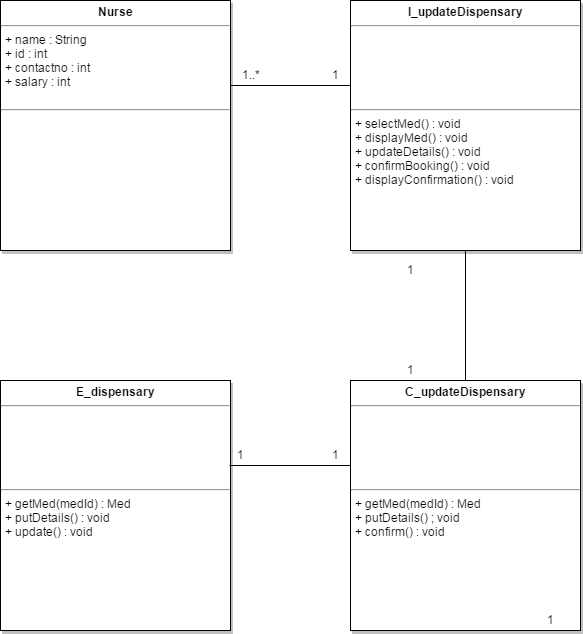

The diagram above was exported from draw.io. Its source (the exported page's mxGraphModel, read from the mxfile embedded in the PNG):
<mxGraphModel dx="786" dy="1064" grid="1" gridSize="10" guides="1" tooltips="1" connect="1" arrows="1" fold="1" page="0" pageScale="1.5" pageWidth="826" pageHeight="1169" background="#ffffff" math="0" shadow="0">
  <root>
    <mxCell id="0" style=";html=1;" />
    <mxCell id="1" style=";html=1;" parent="0" />
    <mxCell id="45" value="&lt;p style=&quot;margin: 0px ; margin-top: 4px ; text-align: center&quot;&gt;&lt;b&gt;Nurse&lt;/b&gt;&lt;/p&gt;&lt;hr&gt;&lt;p style=&quot;margin: 0px ; margin-left: 4px&quot;&gt;&lt;span&gt;+ name : String&lt;/span&gt;&lt;br&gt;&lt;/p&gt;&lt;p style=&quot;margin: 0px ; margin-left: 4px&quot;&gt;+ id : int&lt;/p&gt;&lt;p style=&quot;margin: 0px ; margin-left: 4px&quot;&gt;+ contactno : int&lt;/p&gt;&lt;p style=&quot;margin: 0px ; margin-left: 4px&quot;&gt;+ salary : int&lt;/p&gt;&lt;p style=&quot;margin: 0px ; margin-left: 4px&quot;&gt;&lt;br&gt;&lt;/p&gt;&lt;hr&gt;&lt;p style=&quot;margin: 0px ; margin-left: 4px&quot;&gt;&lt;br&gt;&lt;/p&gt;" style="shadow=1;fillColor=#FFFFFF;gradientColor=none;verticalAlign=top;align=left;overflow=fill;fontSize=12;fontFamily=Helvetica;html=1" parent="1" vertex="1">
      <mxGeometry x="160" y="-50" width="230" height="250" as="geometry" />
    </mxCell>
    <mxCell id="84" value="&lt;p style=&quot;margin: 0px ; margin-top: 4px ; text-align: center&quot;&gt;&lt;strong&gt;I_updateDispensary&lt;/strong&gt;&lt;/p&gt;&lt;hr&gt;&lt;p style=&quot;margin: 0px ; margin-left: 4px&quot;&gt;&lt;br&gt;&lt;/p&gt;&lt;p style=&quot;margin: 0px ; margin-left: 4px&quot;&gt;&lt;br&gt;&lt;/p&gt;&lt;p style=&quot;margin: 0px ; margin-left: 4px&quot;&gt;&lt;br&gt;&lt;/p&gt;&lt;p style=&quot;margin: 0px ; margin-left: 4px&quot;&gt;&lt;br&gt;&lt;/p&gt;&lt;p style=&quot;margin: 0px ; margin-left: 4px&quot;&gt;&lt;br&gt;&lt;/p&gt;&lt;hr&gt;&lt;p style=&quot;margin: 0px ; margin-left: 4px&quot;&gt;+ selectMed() : void&lt;/p&gt;&lt;p style=&quot;margin: 0px ; margin-left: 4px&quot;&gt;+ displayMed() : void&lt;/p&gt;&lt;p style=&quot;margin: 0px ; margin-left: 4px&quot;&gt;+ updateDetails() : void&lt;/p&gt;&lt;p style=&quot;margin: 0px ; margin-left: 4px&quot;&gt;+ confirmBooking() : void&lt;/p&gt;&lt;p style=&quot;margin: 0px ; margin-left: 4px&quot;&gt;+ displayConfirmation() : void&lt;/p&gt;" style="shadow=1;fillColor=#FFFFFF;gradientColor=none;verticalAlign=top;align=left;overflow=fill;fontSize=12;fontFamily=Helvetica;html=1" parent="1" vertex="1">
      <mxGeometry x="510" y="-50" width="230" height="250" as="geometry" />
    </mxCell>
    <mxCell id="85" value="&lt;p style=&quot;margin: 0px ; margin-top: 4px ; text-align: center&quot;&gt;&lt;b&gt;C_updateDispensary&lt;/b&gt;&lt;/p&gt;&lt;hr&gt;&lt;p style=&quot;margin: 0px ; margin-left: 4px&quot;&gt;&lt;br&gt;&lt;/p&gt;&lt;p style=&quot;margin: 0px ; margin-left: 4px&quot;&gt;&lt;br&gt;&lt;/p&gt;&lt;p style=&quot;margin: 0px ; margin-left: 4px&quot;&gt;&lt;br&gt;&lt;/p&gt;&lt;p style=&quot;margin: 0px ; margin-left: 4px&quot;&gt;&lt;br&gt;&lt;/p&gt;&lt;p style=&quot;margin: 0px ; margin-left: 4px&quot;&gt;&lt;br&gt;&lt;/p&gt;&lt;hr&gt;&lt;p style=&quot;margin: 0px ; margin-left: 4px&quot;&gt;+ getMed(medId) : Med&lt;/p&gt;&lt;p style=&quot;margin: 0px ; margin-left: 4px&quot;&gt;+ putDetails() ; void&lt;/p&gt;&lt;p style=&quot;margin: 0px ; margin-left: 4px&quot;&gt;+ confirm() : void&lt;/p&gt;" style="shadow=1;fillColor=#FFFFFF;gradientColor=none;verticalAlign=top;align=left;overflow=fill;fontSize=12;fontFamily=Helvetica;html=1" parent="1" vertex="1">
      <mxGeometry x="510" y="330" width="230" height="250" as="geometry" />
    </mxCell>
    <mxCell id="86" value="&lt;p style=&quot;margin: 0px ; margin-top: 4px ; text-align: center&quot;&gt;&lt;b&gt;E_dispensary&lt;/b&gt;&lt;/p&gt;&lt;hr&gt;&lt;p style=&quot;margin: 0px ; margin-left: 4px&quot;&gt;&lt;br&gt;&lt;/p&gt;&lt;p style=&quot;margin: 0px ; margin-left: 4px&quot;&gt;&lt;br&gt;&lt;/p&gt;&lt;p style=&quot;margin: 0px ; margin-left: 4px&quot;&gt;&lt;br&gt;&lt;/p&gt;&lt;p style=&quot;margin: 0px ; margin-left: 4px&quot;&gt;&lt;br&gt;&lt;/p&gt;&lt;p style=&quot;margin: 0px ; margin-left: 4px&quot;&gt;&lt;br&gt;&lt;/p&gt;&lt;hr&gt;&lt;p style=&quot;margin: 0px ; margin-left: 4px&quot;&gt;+ getMed(medId) : Med&lt;/p&gt;&lt;p style=&quot;margin: 0px ; margin-left: 4px&quot;&gt;+ putDetails() : void&lt;/p&gt;&lt;p style=&quot;margin: 0px ; margin-left: 4px&quot;&gt;+ update() : void&lt;/p&gt;" style="shadow=1;fillColor=#FFFFFF;gradientColor=none;verticalAlign=top;align=left;overflow=fill;fontSize=12;fontFamily=Helvetica;html=1" parent="1" vertex="1">
      <mxGeometry x="160" y="330" width="230" height="250" as="geometry" />
    </mxCell>
    <mxCell id="92" value="" style="line;strokeWidth=1;html=1;" parent="1" vertex="1">
      <mxGeometry x="390" y="30" width="120" height="10" as="geometry" />
    </mxCell>
    <mxCell id="93" value="" style="line;strokeWidth=1;html=1;direction=south;" parent="1" vertex="1">
      <mxGeometry x="620" y="200" width="10" height="130" as="geometry" />
    </mxCell>
    <mxCell id="103" value="1..*" style="text;html=1;resizable=0;points=[];autosize=1;align=left;verticalAlign=top;spacingTop=-4;" parent="1" vertex="1">
      <mxGeometry x="400" y="15" width="30" height="20" as="geometry" />
    </mxCell>
    <mxCell id="104" value="1" style="text;html=1;resizable=0;points=[];autosize=1;align=left;verticalAlign=top;spacingTop=-4;" parent="1" vertex="1">
      <mxGeometry x="490" y="15" width="20" height="20" as="geometry" />
    </mxCell>
    <mxCell id="105" value="1" style="text;html=1;resizable=0;points=[];autosize=1;align=left;verticalAlign=top;spacingTop=-4;" parent="1" vertex="1">
      <mxGeometry x="565" y="210" width="20" height="20" as="geometry" />
    </mxCell>
    <mxCell id="106" value="1" style="text;html=1;resizable=0;points=[];autosize=1;align=left;verticalAlign=top;spacingTop=-4;" parent="1" vertex="1">
      <mxGeometry x="565" y="310" width="20" height="20" as="geometry" />
    </mxCell>
    <mxCell id="109" value="1" style="text;html=1;resizable=0;points=[];autosize=1;align=left;verticalAlign=top;spacingTop=-4;" parent="1" vertex="1">
      <mxGeometry x="705" y="560" width="20" height="20" as="geometry" />
    </mxCell>
    <mxCell id="111" value="1" style="text;html=1;resizable=0;points=[];autosize=1;align=left;verticalAlign=top;spacingTop=-4;direction=south;" parent="1" vertex="1">
      <mxGeometry x="395" y="395" width="20" height="20" as="geometry" />
    </mxCell>
    <mxCell id="112" value="1" style="text;html=1;resizable=0;points=[];autosize=1;align=left;verticalAlign=top;spacingTop=-4;" parent="1" vertex="1">
      <mxGeometry x="490" y="395" width="20" height="20" as="geometry" />
    </mxCell>
    <mxCell id="113" value="" style="line;strokeWidth=1;html=1;" parent="1" vertex="1">
      <mxGeometry x="389" y="410" width="121" height="10" as="geometry" />
    </mxCell>
  </root>
</mxGraphModel>